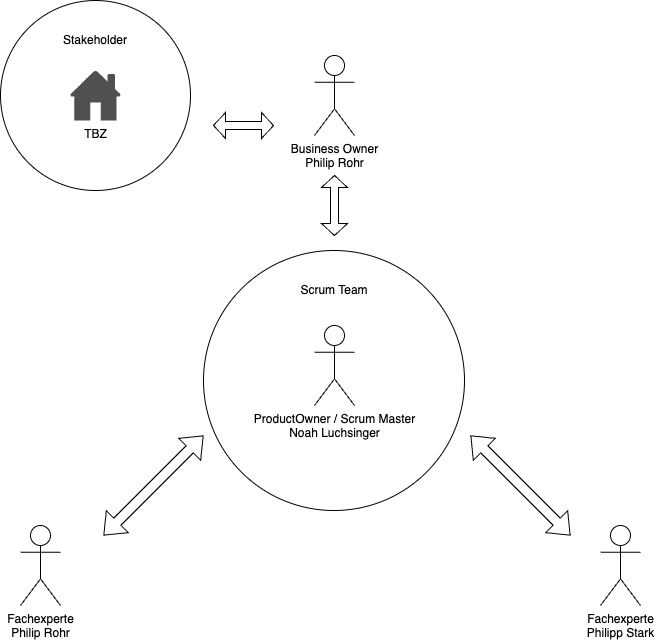

The diagram above was exported from draw.io. Its source (the exported page's mxGraphModel, read from the mxfile embedded in the PNG):
<mxGraphModel dx="2074" dy="1214" grid="1" gridSize="10" guides="1" tooltips="1" connect="1" arrows="1" fold="1" page="1" pageScale="1" pageWidth="827" pageHeight="1169" background="none" math="0" shadow="0">
  <root>
    <mxCell id="0" />
    <mxCell id="1" parent="0" />
    <mxCell id="G98Mtj3o7IBp5BSFkiiV-1" value="" style="ellipse;whiteSpace=wrap;html=1;aspect=fixed;" parent="1" vertex="1">
      <mxGeometry x="80" y="75" width="190" height="190" as="geometry" />
    </mxCell>
    <mxCell id="G98Mtj3o7IBp5BSFkiiV-2" value="" style="ellipse;whiteSpace=wrap;html=1;" parent="1" vertex="1">
      <mxGeometry x="283" y="325" width="261" height="260" as="geometry" />
    </mxCell>
    <mxCell id="G98Mtj3o7IBp5BSFkiiV-3" value="Fachexperte&lt;br&gt;Philipp Stark" style="shape=umlActor;verticalLabelPosition=bottom;verticalAlign=top;html=1;outlineConnect=0;" parent="1" vertex="1">
      <mxGeometry x="680" y="600" width="40" height="80" as="geometry" />
    </mxCell>
    <mxCell id="G98Mtj3o7IBp5BSFkiiV-4" value="ProductOwner / Scrum Master&lt;br&gt;Noah Luchsinger" style="shape=umlActor;verticalLabelPosition=bottom;verticalAlign=top;html=1;outlineConnect=0;" parent="1" vertex="1">
      <mxGeometry x="394" y="400" width="40" height="80" as="geometry" />
    </mxCell>
    <mxCell id="G98Mtj3o7IBp5BSFkiiV-8" value="Fachexperte&lt;br&gt;Philip Rohr" style="shape=umlActor;verticalLabelPosition=bottom;verticalAlign=top;html=1;outlineConnect=0;" parent="1" vertex="1">
      <mxGeometry x="100" y="600" width="40" height="80" as="geometry" />
    </mxCell>
    <mxCell id="G98Mtj3o7IBp5BSFkiiV-9" value="Scrum Team" style="text;html=1;align=center;verticalAlign=middle;whiteSpace=wrap;rounded=0;" parent="1" vertex="1">
      <mxGeometry x="349" y="350" width="130" height="30" as="geometry" />
    </mxCell>
    <mxCell id="G98Mtj3o7IBp5BSFkiiV-10" value="" style="shape=flexArrow;endArrow=classic;startArrow=classic;html=1;rounded=0;" parent="1" edge="1">
      <mxGeometry width="100" height="100" relative="1" as="geometry">
        <mxPoint x="183" y="610" as="sourcePoint" />
        <mxPoint x="283" y="510" as="targetPoint" />
      </mxGeometry>
    </mxCell>
    <mxCell id="G98Mtj3o7IBp5BSFkiiV-11" value="" style="shape=flexArrow;endArrow=classic;startArrow=classic;html=1;rounded=0;" parent="1" edge="1">
      <mxGeometry width="100" height="100" relative="1" as="geometry">
        <mxPoint x="650" y="610" as="sourcePoint" />
        <mxPoint x="550" y="510" as="targetPoint" />
      </mxGeometry>
    </mxCell>
    <mxCell id="G98Mtj3o7IBp5BSFkiiV-12" value="Business Owner&lt;div&gt;Philip Rohr&lt;/div&gt;" style="shape=umlActor;verticalLabelPosition=bottom;verticalAlign=top;html=1;outlineConnect=0;" parent="1" vertex="1">
      <mxGeometry x="394" y="130" width="40" height="80" as="geometry" />
    </mxCell>
    <mxCell id="G98Mtj3o7IBp5BSFkiiV-14" value="Stakeholder" style="text;html=1;align=center;verticalAlign=middle;whiteSpace=wrap;rounded=0;" parent="1" vertex="1">
      <mxGeometry x="110" y="100" width="130" height="30" as="geometry" />
    </mxCell>
    <mxCell id="G98Mtj3o7IBp5BSFkiiV-16" value="" style="shape=doubleArrow;direction=south;whiteSpace=wrap;html=1;" parent="1" vertex="1">
      <mxGeometry x="401" y="250" width="26" height="60" as="geometry" />
    </mxCell>
    <mxCell id="G98Mtj3o7IBp5BSFkiiV-19" value="" style="shape=doubleArrow;direction=south;whiteSpace=wrap;html=1;rotation=90;" parent="1" vertex="1">
      <mxGeometry x="310" y="170" width="26" height="60" as="geometry" />
    </mxCell>
    <mxCell id="G98Mtj3o7IBp5BSFkiiV-20" value="TBZ" style="sketch=0;pointerEvents=1;shadow=0;dashed=0;html=1;strokeColor=none;fillColor=#505050;labelPosition=center;verticalLabelPosition=bottom;verticalAlign=top;outlineConnect=0;align=center;shape=mxgraph.office.concepts.home;" parent="1" vertex="1">
      <mxGeometry x="149.5" y="145" width="51" height="50" as="geometry" />
    </mxCell>
  </root>
</mxGraphModel>